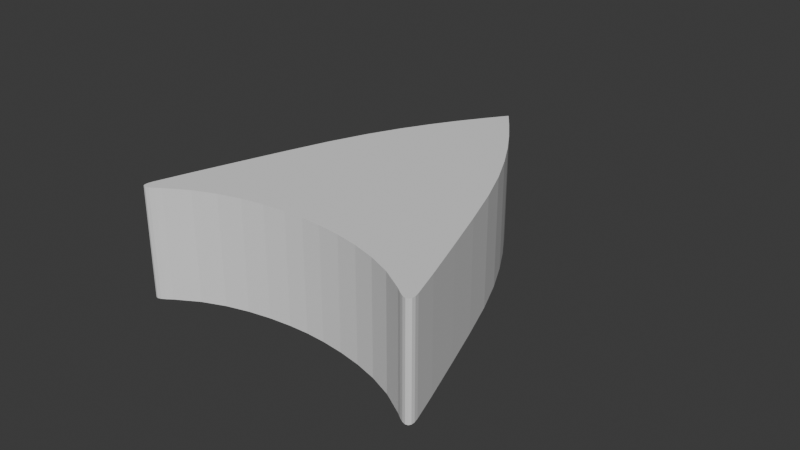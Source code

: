 # Source: OrGate.blend  (saved by Blender 5.0.119; exported with 4.5.12 LTS)
import bpy
from mathutils import Matrix  # noqa: F401  (used for matrix-valued properties, if any)

bpy.ops.wm.read_factory_settings(use_empty=True)
scene = bpy.context.scene
scene.name = 'Scene'

# ---- collections
col_collection = bpy.data.collections.new('Collection'); scene.collection.children.link(col_collection)

# ---- world
world_world = bpy.data.worlds.new('World'); scene.world = world_world
world_world.use_nodes = True; world_world.node_tree.nodes.clear()
_N = world_world.node_tree.nodes; _L = world_world.node_tree.links
n0 = _N.new('ShaderNodeOutputWorld'); n0.name = 'World Output'; n0.location = (300, 300)
n1 = _N.new('ShaderNodeBackground'); n1.name = 'Background'; n1.location = (10, 300)
n1.inputs[0].default_value = (0.05088, 0.05088, 0.05088, 1.0)
_L.new(n1.outputs[0], n0.inputs[0])
n0.is_active_output = True
world_world.color = (0.05088, 0.05088, 0.05088)
world_world.sun_shadow_jitter_overblur = 0.0

# ---- meshes
me_or = bpy.data.meshes.new('Or')
me_or.from_pydata([(0.0, 0.09247, -2.253e-11), (0.0, -0.001296, -1.91e-10), (0.04447, -0.002382, -1.151e-10), (0.0394, 0.01263, -1.302e-10), (0.03439, 0.02719, -1.305e-10), (0.02944, 0.04078, -1.197e-10), (0.02452, 0.05241, -1.031e-10), (0.01961, 0.06227, -8.481e-11), (0.01469, 0.07094, -6.686e-11), (0.009767, 0.07871, -5.021e-11), (0.004836, 0.08584, -3.53e-11), (0.006268, -0.001543, -1.886e-10), (0.01344, -0.002331, -1.814e-10), (0.02064, -0.003703, -1.695e-10), (0.02786, -0.005765, -1.533e-10), (0.0351, -0.008758, -1.333e-10), (0.04234, -0.01303, -1.108e-10), (0.0, -0.001296, -1.91e-10), (0.04234, -0.01303, 0.03565), (0.004836, 0.08584, 0.03565), (0.0, 0.09247, 0.03565), (0.0, -0.001296, 0.03565), (0.04447, -0.002382, 0.03565), (0.0394, 0.01263, 0.03565), (0.03439, 0.02719, 0.03565), (0.02944, 0.04078, 0.03565), (0.02452, 0.05241, 0.03565), (0.01961, 0.06227, 0.03565), (0.01469, 0.07094, 0.03565), (0.009767, 0.07871, 0.03565), (0.006268, -0.001543, 0.03565), (0.01344, -0.002331, 0.03565), (0.02064, -0.003703, 0.03565), (0.02786, -0.005765, 0.03565), (0.0351, -0.008758, 0.03565), (-0.04447, -0.002382, -1.151e-10), (-0.0394, 0.01263, -1.302e-10), (-0.03439, 0.02719, -1.305e-10), (-0.02944, 0.04078, -1.197e-10), (-0.02452, 0.05241, -1.031e-10), (-0.01961, 0.06227, -8.481e-11), (-0.01469, 0.07094, -6.686e-11), (-0.009767, 0.07871, -5.021e-11), (-0.004836, 0.08584, -3.53e-11), (-0.006268, -0.001543, -1.886e-10), (-0.01344, -0.002331, -1.814e-10), (-0.02064, -0.003703, -1.695e-10), (-0.02786, -0.005765, -1.533e-10), (-0.0351, -0.008758, -1.333e-10), (-0.04234, -0.01303, -1.108e-10), (-0.04234, -0.01303, 0.03565), (-0.004836, 0.08584, 0.03565), (-0.04447, -0.002382, 0.03565), (-0.0394, 0.01263, 0.03565), (-0.03439, 0.02719, 0.03565), (-0.02944, 0.04078, 0.03565), (-0.02452, 0.05241, 0.03565), (-0.01961, 0.06227, 0.03565), (-0.01469, 0.07094, 0.03565), (-0.009767, 0.07871, 0.03565), (-0.006268, -0.001543, 0.03565), (-0.01344, -0.002331, 0.03565), (-0.02064, -0.003703, 0.03565), (-0.02786, -0.005765, 0.03565), (-0.0351, -0.008758, 0.03565), (0.04405, -0.01428, -1.053e-10), (0.04749, -0.01179, -9.878e-11), (0.04541, -0.0151, -1.011e-10), (0.04654, -0.01543, -9.79e-11), (0.04735, -0.01523, -9.599e-11), (0.0478, -0.01451, -9.55e-11), (0.04785, -0.01334, -9.645e-11), (0.04749, -0.01179, 0.03565), (0.04405, -0.01428, 0.03565), (0.04785, -0.01334, 0.03565), (0.0478, -0.01451, 0.03565), (0.04735, -0.01523, 0.03565), (0.04654, -0.01543, 0.03565), (0.04541, -0.0151, 0.03565), (-0.04749, -0.01179, -9.878e-11), (-0.04405, -0.01428, -1.053e-10), (-0.04785, -0.01334, -9.645e-11), (-0.0478, -0.01451, -9.55e-11), (-0.04735, -0.01523, -9.599e-11), (-0.04654, -0.01543, -9.79e-11), (-0.04541, -0.0151, -1.011e-10), (-0.04405, -0.01428, 0.03565), (-0.04749, -0.01179, 0.03565), (-0.04541, -0.0151, 0.03565), (-0.04654, -0.01543, 0.03565), (-0.04735, -0.01523, 0.03565), (-0.0478, -0.01451, 0.03565), (-0.04785, -0.01334, 0.03565)], [(1, 17)], [(2, 22, 72, 66), (80, 49, 50, 86), (21, 30, 31, 32, 33, 34, 18, 73, 78, 77, 76, 75, 74, 72, 22, 23, 24, 25, 26, 27, 28, 29, 19, 20), (10, 19, 29, 9), (3, 23, 22, 2), (11, 30, 21, 1), (4, 24, 23, 3), (12, 31, 30, 11), (5, 25, 24, 4), (13, 32, 31, 12), (6, 26, 25, 5), (1, 0, 10, 9, 8, 7, 6, 5, 4, 3, 2, 66, 71, 70, 69, 68, 67, 65, 16, 15, 14, 13, 12, 11), (14, 33, 32, 13), (7, 27, 26, 6), (0, 20, 19, 10), (15, 34, 33, 14), (8, 28, 27, 7), (1, 21, 20, 0), (16, 18, 34, 15), (9, 29, 28, 8), (35, 79, 87, 52), (21, 20, 51, 59, 58, 57, 56, 55, 54, 53, 52, 87, 92, 91, 90, 89, 88, 86, 50, 64, 63, 62, 61, 60), (43, 42, 59, 51), (36, 35, 52, 53), (44, 1, 21, 60), (37, 36, 53, 54), (45, 44, 60, 61), (38, 37, 54, 55), (46, 45, 61, 62), (39, 38, 55, 56), (1, 44, 45, 46, 47, 48, 49, 80, 85, 84, 83, 82, 81, 79, 35, 36, 37, 38, 39, 40, 41, 42, 43, 0), (47, 46, 62, 63), (40, 39, 56, 57), (0, 43, 51, 20), (48, 47, 63, 64), (41, 40, 57, 58), (49, 48, 64, 50), (42, 41, 58, 59), (65, 67, 78, 73), (67, 68, 77, 78), (68, 69, 76, 77), (69, 70, 75, 76), (70, 71, 74, 75), (71, 66, 72, 74), (79, 81, 92, 87), (81, 82, 91, 92), (82, 83, 90, 91), (83, 84, 89, 90), (84, 85, 88, 89), (85, 80, 86, 88), (65, 73, 18, 16)])
_uv = me_or.uv_layers.new(name='UVMap')
_uv.uv.foreach_set('vector', [0.0, 0.0, 0.0, 0.0, 0.0, 0.0, 0.0, 0.0, 0.0, 0.0, 0.0, 0.0, 0.0, 0.0, 0.0, 0.0, 0.0, 0.0, 0.0, 0.0, 0.0, 0.0, 0.0, 0.0, 0.0, 0.0, 0.0, 0.0, 0.0, 0.0, 0.0, 0.0, 0.0, 0.0, 0.0, 0.0, 0.0, 0.0, 0.0, 0.0, 0.0, 0.0, 0.0, 0.0, 0.0, 0.0, 0.0, 0.0, 0.0, 0.0, 0.0, 0.0, 0.0, 0.0, 0.0, 0.0, 0.0, 0.0, 0.0, 0.0, 0.0, 0.0, 0.0, 0.0, 0.0, 0.0, 0.0, 0.0, 0.0, 0.0, 0.0, 0.0, 0.0, 0.0, 0.0, 0.0, 0.0, 0.0, 0.0, 0.0, 0.0, 0.0, 0.0, 0.0, 0.0, 0.0, 0.0, 0.0, 0.0, 0.0, 0.0, 0.0, 0.0, 0.0, 0.0, 0.0, 0.0, 0.0, 0.0, 0.0, 0.0, 0.0, 0.0, 0.0, 0.0, 0.0, 0.0, 0.0, 0.0, 0.0, 0.0, 0.0, 0.0, 0.0, 0.0, 0.0, 0.0, 0.0, 0.0, 0.0, 0.0, 0.0, 0.0, 0.0, 0.0, 0.0, 0.0, 0.0, 0.0, 0.0, 0.0, 0.0, 0.0, 0.0, 0.0, 0.0, 0.0, 0.0, 0.0, 0.0, 0.0, 0.0, 0.0, 0.0, 0.0, 0.0, 0.0, 0.0, 0.0, 0.0, 0.0, 0.0, 0.0, 0.0, 0.0, 0.0, 0.0, 0.0, 0.0, 0.0, 0.0, 0.0, 0.0, 0.0, 0.0, 0.0, 0.0, 0.0, 0.0, 0.0, 0.0, 0.0, 0.0, 0.0, 0.0, 0.0, 0.0, 0.0, 0.0, 0.0, 0.0, 0.0, 0.0, 0.0, 0.0, 0.0, 0.0, 0.0, 0.0, 0.0, 0.0, 0.0, 0.0, 0.0, 0.0, 0.0, 0.0, 0.0, 0.0, 0.0, 0.0, 0.0, 0.0, 0.0, 0.0, 0.0, 0.0, 0.0, 0.0, 0.0, 0.0, 0.0, 0.0, 0.0, 0.0, 0.0, 0.0, 0.0, 0.0, 0.0, 0.0, 0.0, 0.0, 0.0, 0.0, 0.0, 0.0, 0.0, 0.0, 0.0, 0.0, 0.0, 0.0, 0.0, 0.0, 0.0, 0.0, 0.0, 0.0, 0.0, 0.0, 0.0, 0.0, 0.0, 0.0, 0.0, 0.0, 0.0, 0.0, 0.0, 0.0, 0.0, 0.0, 0.0, 0.0, 0.0, 0.0, 0.0, 0.0, 0.0, 0.0, 0.0, 0.0, 0.0, 0.0, 0.0, 0.0, 0.0, 0.0, 0.0, 0.0, 0.0, 0.0, 0.0, 0.0, 0.0, 0.0, 0.0, 0.0, 0.0, 0.0, 0.0, 0.0, 0.0, 0.0, 0.0, 0.0, 0.0, 0.0, 0.0, 0.0, 0.0, 0.0, 0.0, 0.0, 0.0, 0.0, 0.0, 0.0, 0.0, 0.0, 0.0, 0.0, 0.0, 0.0, 0.0, 0.0, 0.0, 0.0, 0.0, 0.0, 0.0, 0.0, 0.0, 0.0, 0.0, 0.0, 0.0, 0.0, 0.0, 0.0, 0.0, 0.0, 0.0, 0.0, 0.0, 0.0, 0.0, 0.0, 0.0, 0.0, 0.0, 0.0, 0.0, 0.0, 0.0, 0.0, 0.0, 0.0, 0.0, 0.0, 0.0, 0.0, 0.0, 0.0, 0.0, 0.0, 0.0, 0.0, 0.0, 0.0, 0.0, 0.0, 0.0, 0.0, 0.0, 0.0, 0.0, 0.0, 0.0, 0.0, 0.0, 0.0, 0.0, 0.0, 0.0, 0.0, 0.0, 0.0, 0.0, 0.0, 0.0, 0.0, 0.0, 0.0, 0.0, 0.0, 0.0, 0.0, 0.0, 0.0, 0.0, 0.0, 0.0, 0.0, 0.0, 0.0, 0.0, 0.0, 0.0, 0.0, 0.0, 0.0, 0.0, 0.0, 0.0, 0.0, 0.0, 0.0, 0.0, 0.0, 0.0, 0.0, 0.0, 0.0, 0.0, 0.0, 0.0, 0.0, 0.0, 0.0, 0.0, 0.0, 0.0, 0.0, 0.0, 0.0, 0.0, 0.0, 0.0, 0.0, 0.0, 0.0, 0.0, 0.0, 0.0, 0.0, 0.0, 0.0, 0.0, 0.0, 0.0, 0.0, 0.0, 0.0, 0.0, 0.0, 0.0, 0.0, 0.0, 0.0, 0.0, 0.0, 0.0, 0.0, 0.0, 0.0, 0.0, 0.0, 0.0, 0.0, 0.0, 0.0, 0.0, 0.0, 0.0, 0.0, 0.0, 0.0, 0.0, 0.0, 0.0, 0.0, 0.0, 0.0, 0.0, 0.0, 0.0, 0.0, 0.0, 0.0, 0.0, 0.0, 0.0, 0.0, 0.0, 0.0, 0.0, 0.0, 0.0, 0.0, 0.0, 0.0, 0.0, 0.0, 0.0, 0.0, 0.0, 0.0, 0.0, 0.0, 0.0, 0.0, 0.0, 0.0, 0.0, 0.0, 0.0, 0.0, 0.0, 0.0, 0.0, 0.0, 0.0, 0.0, 0.0, 0.0, 0.0, 0.0, 0.0, 0.0, 0.0, 0.0, 0.0, 0.0, 0.0, 0.0, 0.0, 0.0, 0.0, 0.0, 0.0, 0.0, 0.0, 0.0, 0.0, 0.0, 0.0, 0.0, 0.0, 0.0, 0.0, 0.0, 0.0, 0.0, 0.0, 0.0, 0.0, 0.0, 0.0, 0.0, 0.0, 0.0, 0.0, 0.0, 0.0, 0.0, 0.0, 0.0, 0.0, 0.0, 0.0, 0.0, 0.0, 0.0, 0.0, 0.0, 0.0, 0.0, 0.0, 0.0, 0.0, 0.0, 0.0, 0.0, 0.0, 0.0, 0.0])
me_or.update()

# ---- objects
ob_ormesh = bpy.data.objects.new('OrMesh', me_or)

# ---- transforms, parenting, visibility, modifiers, constraints
ob_ormesh.location = (0.0, 0.0, 0.0)

# ---- collection membership
col_collection.objects.link(ob_ormesh)

# ---- scene / render settings (as saved in the file)
scene.frame_start = 1; scene.frame_end = 250; scene.frame_set(1)
scene.render.engine = 'BLENDER_EEVEE_NEXT'
scene.render.bake_bias = 0.0
scene.render.bake_samples = 0
bpy.context.view_layer.update()

# ---- added for rendering (the .blend has no active camera and no usable light): camera, sun
cam_auto = bpy.data.cameras.new('AutoCamera')
cam_auto.lens = 50.0
cam_auto.sensor_width = 36.0
cam_auto.clip_end = 1000.0
ob_auto_camera = bpy.data.objects.new('AutoCamera', cam_auto)
scene.collection.objects.link(ob_auto_camera)
ob_auto_camera.location = (0.185045, -0.183531, 0.165863)
ob_auto_camera.rotation_euler = (1.09748, -7.21219e-08, 0.694738)
scene.camera = ob_auto_camera
light_auto_sun = bpy.data.lights.new('AutoSun', 'SUN')
light_auto_sun.energy = 3.0
light_auto_sun.angle = 0.0523599
ob_auto_sun = bpy.data.objects.new('AutoSun', light_auto_sun)
scene.collection.objects.link(ob_auto_sun)
ob_auto_sun.rotation_euler = (0.872665, 0.174533, 0.523599)
bpy.context.view_layer.update()
